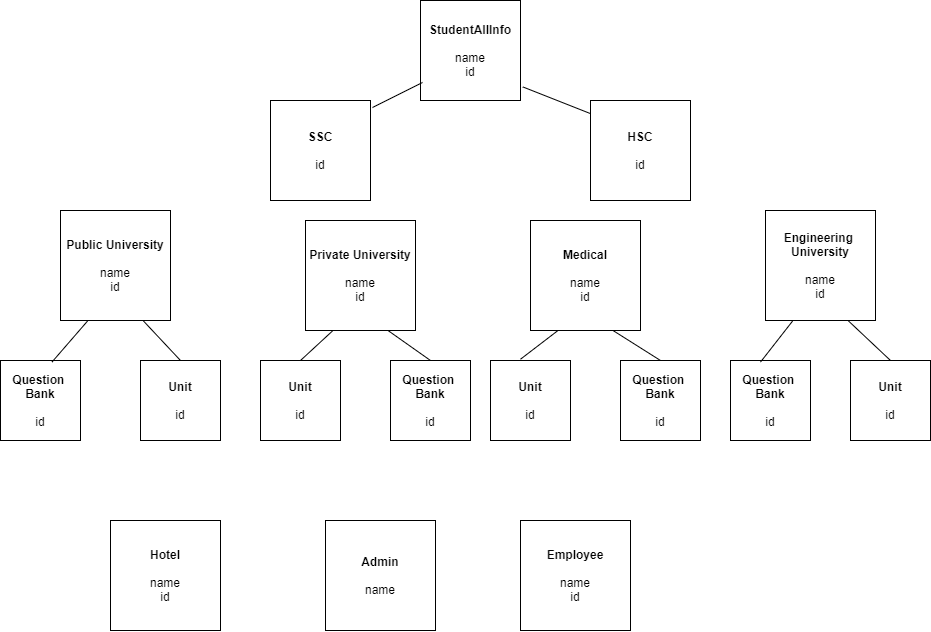

The diagram above was exported from draw.io. Its source (the exported page's mxGraphModel, read from the mxfile embedded in the PNG):
<mxGraphModel dx="1021" dy="541" grid="1" gridSize="10" guides="1" tooltips="1" connect="1" arrows="1" fold="1" page="1" pageScale="1" pageWidth="850" pageHeight="1100" math="0" shadow="0">
  <root>
    <mxCell id="0" />
    <mxCell id="1" parent="0" />
    <mxCell id="6ZBuI9rRQd1MT6qtGG35-1" value="&lt;b&gt;StudentAllInfo&lt;br&gt;&lt;br&gt;&lt;/b&gt;name&lt;br&gt;id&lt;br&gt;" style="whiteSpace=wrap;html=1;aspect=fixed;" parent="1" vertex="1">
      <mxGeometry x="430" y="10" width="100" height="100" as="geometry" />
    </mxCell>
    <mxCell id="6ZBuI9rRQd1MT6qtGG35-2" value="&lt;b&gt;Public University&lt;br&gt;&lt;br&gt;&lt;/b&gt;name&lt;br&gt;id" style="whiteSpace=wrap;html=1;aspect=fixed;" parent="1" vertex="1">
      <mxGeometry x="70" y="220" width="110" height="110" as="geometry" />
    </mxCell>
    <mxCell id="6ZBuI9rRQd1MT6qtGG35-4" value="&lt;b&gt;Private University&lt;br&gt;&lt;br&gt;&lt;/b&gt;name&lt;br&gt;id" style="whiteSpace=wrap;html=1;aspect=fixed;" parent="1" vertex="1">
      <mxGeometry x="315" y="230" width="110" height="110" as="geometry" />
    </mxCell>
    <mxCell id="6ZBuI9rRQd1MT6qtGG35-6" value="&lt;b&gt;Medical&lt;br&gt;&lt;br&gt;&lt;/b&gt;name&lt;br&gt;id" style="whiteSpace=wrap;html=1;aspect=fixed;" parent="1" vertex="1">
      <mxGeometry x="540" y="230" width="110" height="110" as="geometry" />
    </mxCell>
    <mxCell id="6ZBuI9rRQd1MT6qtGG35-7" value="&lt;b&gt;Engineering&amp;nbsp;&lt;br&gt;University&lt;/b&gt;&lt;br&gt;&lt;br&gt;name&lt;br&gt;id" style="whiteSpace=wrap;html=1;aspect=fixed;" parent="1" vertex="1">
      <mxGeometry x="775" y="220" width="110" height="110" as="geometry" />
    </mxCell>
    <mxCell id="6ZBuI9rRQd1MT6qtGG35-8" value="&lt;b&gt;Hotel&lt;br&gt;&lt;br&gt;&lt;/b&gt;name&lt;br&gt;id" style="whiteSpace=wrap;html=1;aspect=fixed;" parent="1" vertex="1">
      <mxGeometry x="120" y="530" width="110" height="110" as="geometry" />
    </mxCell>
    <mxCell id="6ZBuI9rRQd1MT6qtGG35-9" value="&lt;b&gt;Admin&lt;br&gt;&lt;br&gt;&lt;/b&gt;name&lt;br&gt;" style="whiteSpace=wrap;html=1;aspect=fixed;" parent="1" vertex="1">
      <mxGeometry x="335" y="530" width="110" height="110" as="geometry" />
    </mxCell>
    <mxCell id="6ZBuI9rRQd1MT6qtGG35-10" value="&lt;b&gt;Employee&lt;br&gt;&lt;br&gt;&lt;/b&gt;name&lt;br&gt;id" style="whiteSpace=wrap;html=1;aspect=fixed;" parent="1" vertex="1">
      <mxGeometry x="530" y="530" width="110" height="110" as="geometry" />
    </mxCell>
    <mxCell id="6ZBuI9rRQd1MT6qtGG35-12" value="&lt;b&gt;SSC&lt;br&gt;&lt;/b&gt;&lt;br&gt;id" style="whiteSpace=wrap;html=1;aspect=fixed;" parent="1" vertex="1">
      <mxGeometry x="280" y="110" width="100" height="100" as="geometry" />
    </mxCell>
    <mxCell id="6ZBuI9rRQd1MT6qtGG35-13" value="&lt;b&gt;HSC&lt;br&gt;&lt;/b&gt;&lt;br&gt;id" style="whiteSpace=wrap;html=1;aspect=fixed;" parent="1" vertex="1">
      <mxGeometry x="600" y="110" width="100" height="100" as="geometry" />
    </mxCell>
    <mxCell id="6ZBuI9rRQd1MT6qtGG35-14" value="" style="endArrow=none;html=1;entryX=0.02;entryY=0.82;entryDx=0;entryDy=0;entryPerimeter=0;exitX=1.02;exitY=0.07;exitDx=0;exitDy=0;exitPerimeter=0;" parent="1" source="6ZBuI9rRQd1MT6qtGG35-12" target="6ZBuI9rRQd1MT6qtGG35-1" edge="1">
      <mxGeometry width="50" height="50" relative="1" as="geometry">
        <mxPoint x="390" y="240" as="sourcePoint" />
        <mxPoint x="440" y="190" as="targetPoint" />
      </mxGeometry>
    </mxCell>
    <mxCell id="6ZBuI9rRQd1MT6qtGG35-15" value="" style="endArrow=none;html=1;entryX=1.023;entryY=0.864;entryDx=0;entryDy=0;entryPerimeter=0;exitX=-0.003;exitY=0.13;exitDx=0;exitDy=0;exitPerimeter=0;" parent="1" source="6ZBuI9rRQd1MT6qtGG35-13" target="6ZBuI9rRQd1MT6qtGG35-1" edge="1">
      <mxGeometry width="50" height="50" relative="1" as="geometry">
        <mxPoint x="380" y="200" as="sourcePoint" />
        <mxPoint x="430" y="150" as="targetPoint" />
      </mxGeometry>
    </mxCell>
    <mxCell id="6ZBuI9rRQd1MT6qtGG35-16" value="&lt;b&gt;Question&amp;nbsp;&lt;br&gt;Bank&lt;/b&gt;&lt;br&gt;&lt;br&gt;id" style="whiteSpace=wrap;html=1;aspect=fixed;" parent="1" vertex="1">
      <mxGeometry x="10" y="370" width="80" height="80" as="geometry" />
    </mxCell>
    <mxCell id="6ZBuI9rRQd1MT6qtGG35-18" value="&lt;b&gt;Unit&lt;/b&gt;&lt;br&gt;&lt;br&gt;id" style="whiteSpace=wrap;html=1;aspect=fixed;" parent="1" vertex="1">
      <mxGeometry x="150" y="370" width="80" height="80" as="geometry" />
    </mxCell>
    <mxCell id="6ZBuI9rRQd1MT6qtGG35-19" value="&lt;b&gt;Unit&lt;/b&gt;&lt;br&gt;&lt;br&gt;id" style="whiteSpace=wrap;html=1;aspect=fixed;" parent="1" vertex="1">
      <mxGeometry x="270" y="370" width="80" height="80" as="geometry" />
    </mxCell>
    <mxCell id="6ZBuI9rRQd1MT6qtGG35-21" value="&lt;b&gt;Unit&lt;/b&gt;&lt;br&gt;&lt;br&gt;id" style="whiteSpace=wrap;html=1;aspect=fixed;" parent="1" vertex="1">
      <mxGeometry x="500" y="370" width="80" height="80" as="geometry" />
    </mxCell>
    <mxCell id="6ZBuI9rRQd1MT6qtGG35-22" value="&lt;b&gt;Question&amp;nbsp;&lt;br&gt;Bank&lt;/b&gt;&lt;br&gt;&lt;br&gt;id" style="whiteSpace=wrap;html=1;aspect=fixed;" parent="1" vertex="1">
      <mxGeometry x="400" y="370" width="80" height="80" as="geometry" />
    </mxCell>
    <mxCell id="6ZBuI9rRQd1MT6qtGG35-24" value="&lt;b&gt;Question&amp;nbsp;&lt;br&gt;Bank&lt;/b&gt;&lt;br&gt;&lt;br&gt;id" style="whiteSpace=wrap;html=1;aspect=fixed;" parent="1" vertex="1">
      <mxGeometry x="630" y="370" width="80" height="80" as="geometry" />
    </mxCell>
    <mxCell id="6ZBuI9rRQd1MT6qtGG35-25" value="&lt;b&gt;Unit&lt;/b&gt;&lt;br&gt;&lt;br&gt;id" style="whiteSpace=wrap;html=1;aspect=fixed;" parent="1" vertex="1">
      <mxGeometry x="860" y="370" width="80" height="80" as="geometry" />
    </mxCell>
    <mxCell id="6ZBuI9rRQd1MT6qtGG35-26" value="&lt;b&gt;Question&amp;nbsp;&lt;br&gt;Bank&lt;/b&gt;&lt;br&gt;&lt;br&gt;id" style="whiteSpace=wrap;html=1;aspect=fixed;" parent="1" vertex="1">
      <mxGeometry x="740" y="370" width="80" height="80" as="geometry" />
    </mxCell>
    <mxCell id="oRDNgZf_nyPlKxZwXlhY-1" value="" style="endArrow=none;html=1;exitX=0.75;exitY=1;exitDx=0;exitDy=0;entryX=0.5;entryY=0;entryDx=0;entryDy=0;" parent="1" source="6ZBuI9rRQd1MT6qtGG35-2" target="6ZBuI9rRQd1MT6qtGG35-18" edge="1">
      <mxGeometry width="50" height="50" relative="1" as="geometry">
        <mxPoint x="420" y="310" as="sourcePoint" />
        <mxPoint x="470" y="260" as="targetPoint" />
      </mxGeometry>
    </mxCell>
    <mxCell id="oRDNgZf_nyPlKxZwXlhY-2" value="" style="endArrow=none;html=1;exitX=0.25;exitY=1;exitDx=0;exitDy=0;entryX=0.643;entryY=0.02;entryDx=0;entryDy=0;entryPerimeter=0;" parent="1" source="6ZBuI9rRQd1MT6qtGG35-2" target="6ZBuI9rRQd1MT6qtGG35-16" edge="1">
      <mxGeometry width="50" height="50" relative="1" as="geometry">
        <mxPoint x="280" y="320" as="sourcePoint" />
        <mxPoint x="470" y="260" as="targetPoint" />
      </mxGeometry>
    </mxCell>
    <mxCell id="oRDNgZf_nyPlKxZwXlhY-3" value="" style="endArrow=none;html=1;exitX=0.25;exitY=1;exitDx=0;exitDy=0;entryX=0.5;entryY=0;entryDx=0;entryDy=0;" parent="1" source="6ZBuI9rRQd1MT6qtGG35-4" target="6ZBuI9rRQd1MT6qtGG35-19" edge="1">
      <mxGeometry width="50" height="50" relative="1" as="geometry">
        <mxPoint x="420" y="310" as="sourcePoint" />
        <mxPoint x="470" y="260" as="targetPoint" />
      </mxGeometry>
    </mxCell>
    <mxCell id="oRDNgZf_nyPlKxZwXlhY-4" value="" style="endArrow=none;html=1;exitX=0.75;exitY=1;exitDx=0;exitDy=0;entryX=0.5;entryY=0;entryDx=0;entryDy=0;" parent="1" source="6ZBuI9rRQd1MT6qtGG35-4" target="6ZBuI9rRQd1MT6qtGG35-22" edge="1">
      <mxGeometry width="50" height="50" relative="1" as="geometry">
        <mxPoint x="420" y="310" as="sourcePoint" />
        <mxPoint x="470" y="260" as="targetPoint" />
      </mxGeometry>
    </mxCell>
    <mxCell id="oRDNgZf_nyPlKxZwXlhY-5" value="" style="endArrow=none;html=1;exitX=0.25;exitY=1;exitDx=0;exitDy=0;entryX=0.375;entryY=-0.016;entryDx=0;entryDy=0;entryPerimeter=0;" parent="1" source="6ZBuI9rRQd1MT6qtGG35-6" target="6ZBuI9rRQd1MT6qtGG35-21" edge="1">
      <mxGeometry width="50" height="50" relative="1" as="geometry">
        <mxPoint x="420" y="310" as="sourcePoint" />
        <mxPoint x="470" y="260" as="targetPoint" />
      </mxGeometry>
    </mxCell>
    <mxCell id="oRDNgZf_nyPlKxZwXlhY-6" value="" style="endArrow=none;html=1;entryX=0.75;entryY=1;entryDx=0;entryDy=0;exitX=0.5;exitY=0;exitDx=0;exitDy=0;" parent="1" source="6ZBuI9rRQd1MT6qtGG35-24" target="6ZBuI9rRQd1MT6qtGG35-6" edge="1">
      <mxGeometry width="50" height="50" relative="1" as="geometry">
        <mxPoint x="420" y="310" as="sourcePoint" />
        <mxPoint x="470" y="260" as="targetPoint" />
      </mxGeometry>
    </mxCell>
    <mxCell id="oRDNgZf_nyPlKxZwXlhY-7" value="" style="endArrow=none;html=1;entryX=0.25;entryY=1;entryDx=0;entryDy=0;exitX=0.375;exitY=0.02;exitDx=0;exitDy=0;exitPerimeter=0;" parent="1" source="6ZBuI9rRQd1MT6qtGG35-26" target="6ZBuI9rRQd1MT6qtGG35-7" edge="1">
      <mxGeometry width="50" height="50" relative="1" as="geometry">
        <mxPoint x="420" y="310" as="sourcePoint" />
        <mxPoint x="470" y="260" as="targetPoint" />
      </mxGeometry>
    </mxCell>
    <mxCell id="oRDNgZf_nyPlKxZwXlhY-8" value="" style="endArrow=none;html=1;entryX=0.75;entryY=1;entryDx=0;entryDy=0;exitX=0.5;exitY=0;exitDx=0;exitDy=0;" parent="1" source="6ZBuI9rRQd1MT6qtGG35-25" target="6ZBuI9rRQd1MT6qtGG35-7" edge="1">
      <mxGeometry width="50" height="50" relative="1" as="geometry">
        <mxPoint x="420" y="310" as="sourcePoint" />
        <mxPoint x="470" y="260" as="targetPoint" />
      </mxGeometry>
    </mxCell>
  </root>
</mxGraphModel>